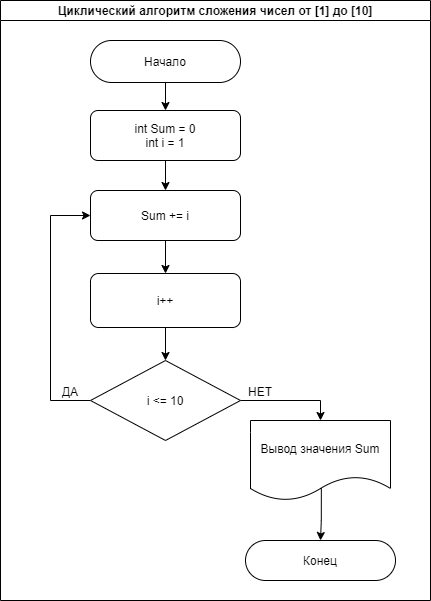

The diagram above was exported from draw.io. Its source (the exported page's mxGraphModel, read from the mxfile embedded in the PNG):
<mxGraphModel dx="1422" dy="794" grid="1" gridSize="10" guides="1" tooltips="1" connect="1" arrows="1" fold="1" page="1" pageScale="1" pageWidth="1169" pageHeight="826" background="#ffffff" math="0" shadow="0">
  <root>
    <mxCell id="0" />
    <mxCell id="1" parent="0" />
    <mxCell id="2" value="Циклический алгоритм сложения чисел от [1] до [10]" style="swimlane;whiteSpace=wrap;startSize=20;" parent="1" vertex="1">
      <mxGeometry x="140" y="70" width="430" height="600" as="geometry" />
    </mxCell>
    <mxCell id="4g4ZNC9iYoGHtyivhkLl-81" style="edgeStyle=orthogonalEdgeStyle;rounded=0;orthogonalLoop=1;jettySize=auto;html=1;exitX=0.5;exitY=1;exitDx=0;exitDy=0;entryX=0.5;entryY=0;entryDx=0;entryDy=0;endArrow=classic;endFill=1;" edge="1" parent="2" source="4g4ZNC9iYoGHtyivhkLl-79" target="4g4ZNC9iYoGHtyivhkLl-80">
      <mxGeometry relative="1" as="geometry" />
    </mxCell>
    <mxCell id="4g4ZNC9iYoGHtyivhkLl-79" value="Начало" style="rounded=1;whiteSpace=wrap;html=1;arcSize=50;" vertex="1" parent="2">
      <mxGeometry x="90" y="40" width="150" height="42" as="geometry" />
    </mxCell>
    <mxCell id="4g4ZNC9iYoGHtyivhkLl-83" style="edgeStyle=orthogonalEdgeStyle;rounded=0;orthogonalLoop=1;jettySize=auto;html=1;exitX=0.5;exitY=1;exitDx=0;exitDy=0;entryX=0.5;entryY=0;entryDx=0;entryDy=0;endArrow=classic;endFill=1;" edge="1" parent="2" source="4g4ZNC9iYoGHtyivhkLl-80" target="4g4ZNC9iYoGHtyivhkLl-82">
      <mxGeometry relative="1" as="geometry" />
    </mxCell>
    <mxCell id="4g4ZNC9iYoGHtyivhkLl-80" value="int Sum = 0&lt;br&gt;int i = 1" style="rounded=1;whiteSpace=wrap;html=1;" vertex="1" parent="2">
      <mxGeometry x="90" y="110" width="150" height="50" as="geometry" />
    </mxCell>
    <mxCell id="4g4ZNC9iYoGHtyivhkLl-95" style="edgeStyle=orthogonalEdgeStyle;rounded=0;orthogonalLoop=1;jettySize=auto;html=1;exitX=0.5;exitY=1;exitDx=0;exitDy=0;entryX=0.5;entryY=0;entryDx=0;entryDy=0;endArrow=classic;endFill=1;" edge="1" parent="2" source="4g4ZNC9iYoGHtyivhkLl-82" target="4g4ZNC9iYoGHtyivhkLl-84">
      <mxGeometry relative="1" as="geometry" />
    </mxCell>
    <mxCell id="4g4ZNC9iYoGHtyivhkLl-82" value="Sum += i" style="rounded=1;whiteSpace=wrap;html=1;" vertex="1" parent="2">
      <mxGeometry x="90" y="190" width="150" height="50" as="geometry" />
    </mxCell>
    <mxCell id="4g4ZNC9iYoGHtyivhkLl-87" style="edgeStyle=orthogonalEdgeStyle;rounded=0;orthogonalLoop=1;jettySize=auto;html=1;exitX=0.5;exitY=1;exitDx=0;exitDy=0;entryX=0.5;entryY=0;entryDx=0;entryDy=0;endArrow=classic;endFill=1;" edge="1" parent="2" source="4g4ZNC9iYoGHtyivhkLl-84" target="4g4ZNC9iYoGHtyivhkLl-86">
      <mxGeometry relative="1" as="geometry" />
    </mxCell>
    <mxCell id="4g4ZNC9iYoGHtyivhkLl-84" value="i++" style="rounded=1;whiteSpace=wrap;html=1;" vertex="1" parent="2">
      <mxGeometry x="90" y="273" width="150" height="54" as="geometry" />
    </mxCell>
    <mxCell id="4g4ZNC9iYoGHtyivhkLl-88" style="edgeStyle=orthogonalEdgeStyle;rounded=0;orthogonalLoop=1;jettySize=auto;html=1;exitX=0;exitY=0.5;exitDx=0;exitDy=0;entryX=0;entryY=0.5;entryDx=0;entryDy=0;endArrow=classic;endFill=1;" edge="1" parent="2" source="4g4ZNC9iYoGHtyivhkLl-86" target="4g4ZNC9iYoGHtyivhkLl-82">
      <mxGeometry relative="1" as="geometry">
        <Array as="points">
          <mxPoint x="50" y="400" />
          <mxPoint x="50" y="215" />
        </Array>
      </mxGeometry>
    </mxCell>
    <mxCell id="4g4ZNC9iYoGHtyivhkLl-92" style="edgeStyle=orthogonalEdgeStyle;rounded=0;orthogonalLoop=1;jettySize=auto;html=1;exitX=1;exitY=0.5;exitDx=0;exitDy=0;entryX=0.5;entryY=0;entryDx=0;entryDy=0;endArrow=classic;endFill=1;" edge="1" parent="2" source="4g4ZNC9iYoGHtyivhkLl-86" target="4g4ZNC9iYoGHtyivhkLl-91">
      <mxGeometry relative="1" as="geometry" />
    </mxCell>
    <mxCell id="4g4ZNC9iYoGHtyivhkLl-86" value="i &amp;lt;= 10" style="rhombus;whiteSpace=wrap;html=1;" vertex="1" parent="2">
      <mxGeometry x="90" y="360" width="150" height="80" as="geometry" />
    </mxCell>
    <mxCell id="4g4ZNC9iYoGHtyivhkLl-89" value="ДА" style="text;html=1;strokeColor=none;fillColor=none;align=center;verticalAlign=middle;whiteSpace=wrap;rounded=0;" vertex="1" parent="2">
      <mxGeometry x="50" y="386" width="40" height="10" as="geometry" />
    </mxCell>
    <mxCell id="4g4ZNC9iYoGHtyivhkLl-90" value="НЕТ" style="text;html=1;strokeColor=none;fillColor=none;align=center;verticalAlign=middle;whiteSpace=wrap;rounded=0;" vertex="1" parent="2">
      <mxGeometry x="240" y="386" width="40" height="10" as="geometry" />
    </mxCell>
    <mxCell id="4g4ZNC9iYoGHtyivhkLl-94" style="edgeStyle=orthogonalEdgeStyle;rounded=0;orthogonalLoop=1;jettySize=auto;html=1;entryX=0.5;entryY=0;entryDx=0;entryDy=0;endArrow=classic;endFill=1;exitX=0.506;exitY=0.84;exitDx=0;exitDy=0;exitPerimeter=0;" edge="1" parent="2" source="4g4ZNC9iYoGHtyivhkLl-91" target="4g4ZNC9iYoGHtyivhkLl-93">
      <mxGeometry relative="1" as="geometry" />
    </mxCell>
    <mxCell id="4g4ZNC9iYoGHtyivhkLl-91" value="Вывод значения Sum" style="shape=document;whiteSpace=wrap;html=1;boundedLbl=1;" vertex="1" parent="2">
      <mxGeometry x="250" y="420" width="140" height="80" as="geometry" />
    </mxCell>
    <mxCell id="4g4ZNC9iYoGHtyivhkLl-93" value="Конец" style="rounded=1;whiteSpace=wrap;html=1;arcSize=50;" vertex="1" parent="2">
      <mxGeometry x="245" y="540" width="150" height="40" as="geometry" />
    </mxCell>
  </root>
</mxGraphModel>